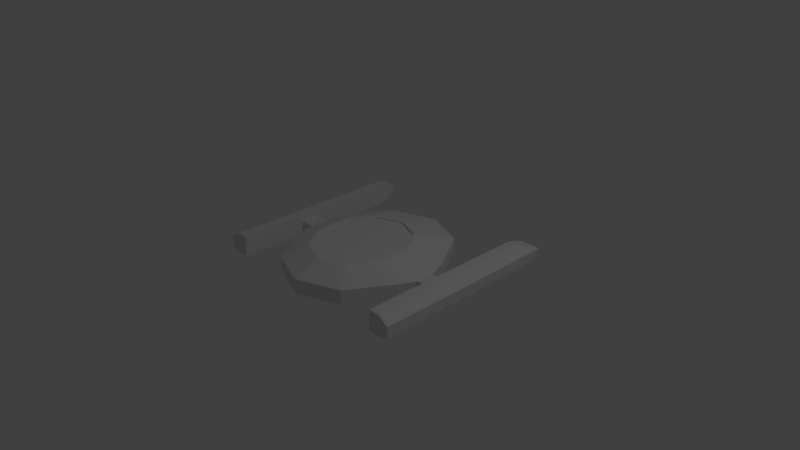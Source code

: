 # Source: ship2.blend  (saved by Blender 2.79.0; exported with 4.5.12 LTS)
import bpy
from mathutils import Matrix  # noqa: F401  (used for matrix-valued properties, if any)

bpy.ops.wm.read_factory_settings(use_empty=True)
scene = bpy.context.scene
scene.name = 'Scene'

# ---- collections
col_collection_1 = bpy.data.collections.new('Collection 1'); scene.collection.children.link(col_collection_1)

# ---- world
world_world = bpy.data.worlds.new('World'); scene.world = world_world
world_world.color = (0.05088, 0.05088, 0.05088)
world_world.use_sun_shadow = False
world_world.sun_shadow_jitter_overblur = 0.0
world_world.cycles.sampling_method = 'MANUAL'

# ---- cameras
cam_camera = bpy.data.cameras.new('Camera')
cam_camera.clip_end = 100.0
cam_camera.lens = 35.0
cam_camera.sensor_width = 32.0
cam_camera.sensor_height = 18.0
cam_camera.ortho_scale = 7.314
cam_camera.dof.focus_distance = 0.0
cam_camera.dof.aperture_fstop = 128.0

# ---- lights
light_lamp = bpy.data.lights.new('Lamp', 'POINT')
light_lamp.transmission_factor = 0.0
light_lamp.cutoff_distance = 30.0
light_lamp.energy = 100.0
light_lamp.shadow_buffer_clip_start = 1.001
light_lamp.shadow_soft_size = 0.1
light_lamp.shadow_maximum_resolution = 0.006
light_lamp.use_absolute_resolution = True

# ---- meshes
me_cylinder = bpy.data.meshes.new('Cylinder')
me_cylinder.from_pydata([(0.9511, 0.3688, -0.1), (0.9511, 0.3688, 0.1), (-0.5878, -0.9656, -0.1), (-0.5878, -0.9656, 0.1), (-0.9511, -0.3688, -0.1), (-0.9511, -0.3688, 0.1), (-0.5878, 0.9656, -0.1), (-0.3634, -0.6945, 0.258), (-0.588, -0.3256, 0.258), (-0.3634, 0.4994, 0.258), (0.3403, 0.4616, 0.258), (0.5507, 0.116, 0.258), (0.5507, -0.3111, 0.258), (0.3403, -0.6567, 0.258), (-0.5507, -0.3111, 0.258), (0.5507, 0.116, 0.2306), (0.3403, -0.6567, 0.2306), (0.5375, 0.2085, -0.212), (0.3322, -0.5457, -0.212), (-0.3322, -0.5457, -0.212), (-0.5375, -0.2085, -0.212), (-0.5375, 0.2085, -0.212), (1.014, 0.1287, 0.07192), (1.014, 0.1287, -0.07192), (1.014, -0.1287, -0.07192), (1.014, -0.1287, 0.07192), (1.209, 0.1287, 0.07192), (1.209, 0.1287, -0.07192), (1.209, -0.1287, -0.07192), (1.209, -0.1287, 0.07192), (1.504, 0.1287, 0.07192), (1.504, 0.1287, -0.07192), (1.504, -0.1287, -0.07192), (1.504, -0.1287, 0.07192), (1.209, -0.1287, 0.1657), (1.209, 0.1287, 0.1657), (1.358, -0.1287, 0.1657), (1.358, 0.1287, 0.1657), (1.209, 0.1287, -0.1166), (1.209, -0.1287, -0.1166), (1.416, 0.1287, -0.1166), (1.416, -0.1287, -0.1166), (1.209, -1.068, 0.07192), (1.209, -1.068, -0.07192), (1.504, -1.068, 0.07192), (1.504, -1.068, -0.07192), (1.209, -1.068, 0.1657), (1.358, -1.068, 0.1657), (1.209, -1.068, -0.1166), (1.416, -1.068, -0.1166), (1.209, 1.568, 0.08771), (1.209, 1.469, -0.05614), (1.504, 1.568, 0.08771), (1.504, 1.469, -0.05614), (1.358, 1.319, 0.1657), (1.209, 1.319, 0.1657), (1.416, 1.319, -0.1166), (1.209, 1.319, -0.1166), (0.0, 1.194, -0.1), (0.0, 1.194, 0.1), (-0.5878, 0.9656, 0.1), (-0.9511, 0.3688, -0.1), (-0.9511, 0.3688, 0.1), (0.0, -1.194, -0.1), (0.0, -1.194, 0.1), (0.5878, -0.9656, -0.1), (0.5878, -0.9656, 0.1), (0.9511, -0.3688, -0.1), (0.9511, -0.3688, 0.1), (0.5878, 0.9656, -0.1), (0.5878, 0.9656, 0.1), (0.0, 0.6403, 0.258), (-0.588, 0.1305, 0.258), (0.0, -0.8354, 0.258), (0.3634, -0.6945, 0.258), (0.588, -0.3256, 0.258), (0.588, 0.1305, 0.258), (0.3634, 0.4994, 0.258), (-0.3403, 0.4616, 0.258), (0.0, 0.5935, 0.258), (-0.5507, 0.116, 0.258), (-0.3403, -0.6567, 0.258), (0.0, -0.7887, 0.258), (-0.3403, 0.4616, 0.2306), (0.0, 0.5935, 0.2306), (-0.5507, 0.116, 0.2306), (-0.5507, -0.3111, 0.2306), (-0.3403, -0.6567, 0.2306), (0.0, -0.7887, 0.2306), (0.5507, -0.3111, 0.2306), (0.3403, 0.4616, 0.2306), (0.0, 0.6746, -0.212), (-0.3322, 0.5457, -0.212), (0.0, -0.6746, -0.212), (0.5375, -0.2085, -0.212), (0.3322, 0.5457, -0.212), (-1.014, 0.1287, 0.07192), (-1.014, 0.1287, -0.07192), (-1.014, -0.1287, -0.07192), (-1.014, -0.1287, 0.07192), (-1.209, 0.1287, 0.07192), (-1.209, 0.1287, -0.07192), (-1.209, -0.1287, -0.07192), (-1.209, -0.1287, 0.07192), (-1.504, 0.1287, 0.07192), (-1.504, 0.1287, -0.07192), (-1.504, -0.1287, -0.07192), (-1.504, -0.1287, 0.07192), (-1.209, -0.1287, 0.1657), (-1.209, 0.1287, 0.1657), (-1.358, -0.1287, 0.1657), (-1.358, 0.1287, 0.1657), (-1.209, 0.1287, -0.1166), (-1.209, -0.1287, -0.1166), (-1.416, 0.1287, -0.1166), (-1.416, -0.1287, -0.1166), (-1.209, -1.068, 0.07192), (-1.209, -1.068, -0.07192), (-1.504, -1.068, 0.07192), (-1.504, -1.068, -0.07192), (-1.209, -1.068, 0.1657), (-1.358, -1.068, 0.1657), (-1.209, -1.068, -0.1166), (-1.416, -1.068, -0.1166), (-1.209, 1.568, 0.08771), (-1.209, 1.469, -0.05614), (-1.504, 1.568, 0.08771), (-1.504, 1.469, -0.05614), (-1.358, 1.319, 0.1657), (-1.209, 1.319, 0.1657), (-1.416, 1.319, -0.1166), (-1.209, 1.319, -0.1166)], [], [(69, 70, 1, 0), (67, 0, 23, 24), (63, 64, 3, 2), (2, 3, 5, 4), (4, 5, 62, 61), (60, 62, 72, 9), (61, 62, 60, 6), (6, 60, 59, 58), (63, 2, 19, 93), (74, 75, 12, 13), (62, 5, 8, 72), (5, 3, 7, 8), (3, 64, 73, 7), (68, 1, 76, 75), (1, 70, 77, 76), (59, 60, 9, 71), (10, 79, 84, 90), (77, 71, 79, 10), (72, 8, 14, 80), (73, 74, 13, 82), (76, 77, 10, 11), (9, 72, 80, 78), (7, 73, 82, 81), (75, 76, 11, 12), (71, 9, 78, 79), (8, 7, 81, 14), (90, 84, 83, 85, 86, 87, 88, 16, 89, 15), (80, 14, 86, 85), (82, 13, 16, 88), (11, 10, 90, 15), (12, 11, 15, 89), (14, 81, 87, 86), (13, 12, 89, 16), (91, 95, 17, 94, 18, 93, 19, 20, 21, 92), (65, 63, 93, 18), (67, 65, 18, 94), (0, 67, 94, 17), (69, 0, 17, 95), (6, 58, 91, 92), (61, 6, 92, 21), (4, 61, 21, 20), (2, 4, 20, 19), (25, 24, 28, 29), (1, 68, 25, 22), (0, 1, 22, 23), (68, 67, 24, 25), (33, 30, 37, 36), (24, 23, 27, 28), (22, 25, 29, 26), (23, 22, 26, 27), (31, 30, 33, 32), (35, 37, 54, 55), (34, 29, 42, 46), (28, 39, 48, 43), (35, 34, 36, 37), (26, 29, 34, 35), (30, 31, 53, 52), (33, 36, 47, 44), (39, 38, 40, 41), (31, 32, 41, 40), (31, 40, 56, 53), (28, 27, 38, 39), (42, 43, 45, 44), (45, 43, 48, 49), (42, 44, 47, 46), (32, 33, 44, 45), (41, 32, 45, 49), (36, 34, 46, 47), (39, 41, 49, 48), (29, 28, 43, 42), (51, 50, 52, 53), (52, 50, 55, 54), (51, 53, 56, 57), (40, 38, 57, 56), (27, 26, 50, 51), (38, 27, 51, 57), (37, 30, 52, 54), (26, 35, 55, 50), (4, 98, 97, 61), (63, 65, 66, 64), (65, 67, 68, 66), (67, 0, 1, 68), (69, 58, 59, 70), (68, 75, 74, 66), (66, 74, 73, 64), (59, 71, 77, 70), (78, 83, 84, 79), (82, 88, 87, 81), (80, 85, 83, 78), (69, 95, 91, 58), (99, 103, 102, 98), (62, 96, 99, 5), (61, 97, 96, 62), (5, 99, 98, 4), (107, 110, 111, 104), (98, 102, 101, 97), (96, 100, 103, 99), (97, 101, 100, 96), (105, 106, 107, 104), (109, 129, 128, 111), (108, 120, 116, 103), (102, 117, 122, 113), (109, 111, 110, 108), (100, 109, 108, 103), (104, 126, 127, 105), (107, 118, 121, 110), (113, 115, 114, 112), (105, 114, 115, 106), (105, 127, 130, 114), (102, 113, 112, 101), (116, 118, 119, 117), (119, 123, 122, 117), (116, 120, 121, 118), (106, 119, 118, 107), (115, 123, 119, 106), (110, 121, 120, 108), (113, 122, 123, 115), (103, 116, 117, 102), (125, 127, 126, 124), (126, 128, 129, 124), (125, 131, 130, 127), (114, 130, 131, 112), (101, 125, 124, 100), (112, 131, 125, 101), (111, 128, 126, 104), (100, 124, 129, 109)])
me_cylinder.use_remesh_preserve_volume = False
me_cylinder.use_remesh_preserve_attributes = False
me_cylinder.use_mirror_vertex_groups = False
me_cylinder.update()

# ---- objects
ob_cylinder = bpy.data.objects.new('Cylinder', me_cylinder)
ob_lamp = bpy.data.objects.new('Lamp', light_lamp)
ob_camera = bpy.data.objects.new('Camera', cam_camera)

# ---- transforms, parenting, visibility, modifiers, constraints
ob_cylinder.location = (0.0, 0.0, 0.0)
ob_cylinder.lineart.crease_threshold = 0.0
ob_lamp.location = (4.076, 1.005, 5.904)
ob_lamp.rotation_euler = (0.6503, 0.05522, 1.866)
ob_lamp.lock_rotations_4d = False
ob_lamp.empty_display_type = 'ARROWS'
ob_lamp.color = (0.0, 0.0, 0.0, 0.0)
ob_lamp.lineart.crease_threshold = 0.0
ob_camera.location = (7.481, -6.508, 5.344)
ob_camera.rotation_euler = (1.109, 0.0, 0.8149)
ob_camera.lock_rotations_4d = False
ob_camera.empty_display_type = 'ARROWS'
ob_camera.color = (0.0, 0.0, 0.0, 0.0)
ob_camera.display_type = 'WIRE'
ob_camera.lineart.crease_threshold = 0.0

# ---- collection membership
col_collection_1.objects.link(ob_cylinder)
col_collection_1.objects.link(ob_lamp)
col_collection_1.objects.link(ob_camera)

# ---- scene / render settings (as saved in the file)
scene.camera = ob_camera
scene.frame_start = 1; scene.frame_end = 250; scene.frame_set(1)
scene.render.engine = 'BLENDER_EEVEE_NEXT'
scene.render.resolution_percentage = 50
scene.render.dither_intensity = 0.0
scene.cycles.use_denoising = False
scene.cycles.samples = 128
scene.cycles.sampling_pattern = 'TABULATED_SOBOL'
scene.cycles.use_adaptive_sampling = False
scene.cycles.use_light_tree = False
scene.cycles.blur_glossy = 0.0
scene.cycles.sample_clamp_indirect = 0.0
scene.view_settings.view_transform = 'Standard'
bpy.context.view_layer.update()
